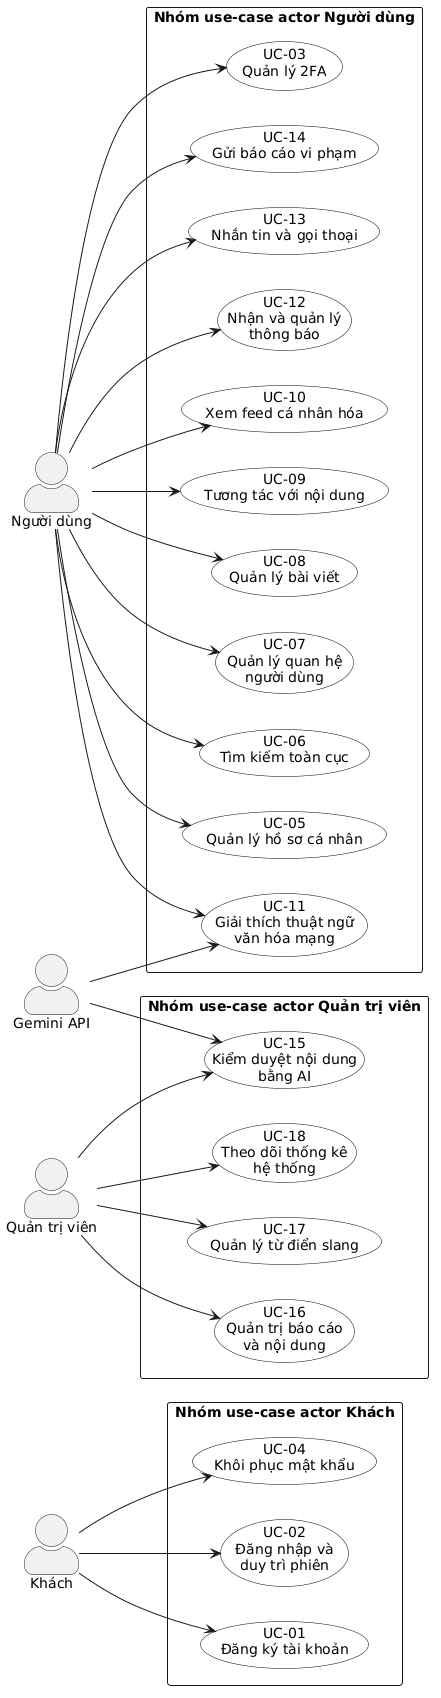

The diagram above was rendered by PlantUML. Its source (embedded in the PNG):
@startuml
left to right direction
skinparam packageStyle rectangle
skinparam shadowing false
skinparam actorStyle awesome
skinparam defaultFontName Arial
skinparam usecase {
  BackgroundColor White
  BorderColor Black
}

actor "Khách" as Guest

rectangle "Nhóm use-case actor Khách" {
  usecase "UC-01\nĐăng ký tài khoản" as G1
  usecase "UC-02\nĐăng nhập và\nduy trì phiên" as G2
  usecase "UC-04\nKhôi phục mật khẩu" as G4
}

Guest --> G1
Guest --> G2
Guest --> G4



left to right direction
skinparam packageStyle rectangle
skinparam shadowing false
skinparam actorStyle awesome
skinparam defaultFontName Arial
skinparam usecase {
  BackgroundColor White
  BorderColor Black
}

actor "Người dùng" as User
actor "Gemini API" as Gemini

rectangle "Nhóm use-case actor Người dùng" {
  usecase "UC-03\nQuản lý 2FA" as U3
  usecase "UC-05\nQuản lý hồ sơ cá nhân" as U5
  usecase "UC-06\nTìm kiếm toàn cục" as U6
  usecase "UC-07\nQuản lý quan hệ\nngười dùng" as U7
  usecase "UC-08\nQuản lý bài viết" as U8
  usecase "UC-09\nTương tác với nội dung" as U9
  usecase "UC-10\nXem feed cá nhân hóa" as U10
  usecase "UC-11\nGiải thích thuật ngữ\nvăn hóa mạng" as U11
  usecase "UC-12\nNhận và quản lý\nthông báo" as U12
  usecase "UC-13\nNhắn tin và gọi thoại" as U13
  usecase "UC-14\nGửi báo cáo vi phạm" as U14
}

User --> U3
User --> U5
User --> U6
User --> U7
User --> U8
User --> U9
User --> U10
User --> U11
User --> U12
User --> U13
User --> U14
Gemini --> U11



left to right direction
skinparam packageStyle rectangle
skinparam shadowing false
skinparam actorStyle awesome
skinparam defaultFontName Arial
skinparam usecase {
  BackgroundColor White
  BorderColor Black
}

actor "Quản trị viên" as Admin
actor "Gemini API" as Gemini

rectangle "Nhóm use-case actor Quản trị viên" {
  usecase "UC-15\nKiểm duyệt nội dung\nbằng AI" as A15
  usecase "UC-16\nQuản trị báo cáo\nvà nội dung" as A16
  usecase "UC-17\nQuản lý từ điển slang" as A17
  usecase "UC-18\nTheo dõi thống kê\nhệ thống" as A18
}

Admin --> A15
Admin --> A16
Admin --> A17
Admin --> A18
Gemini --> A15
@enduml